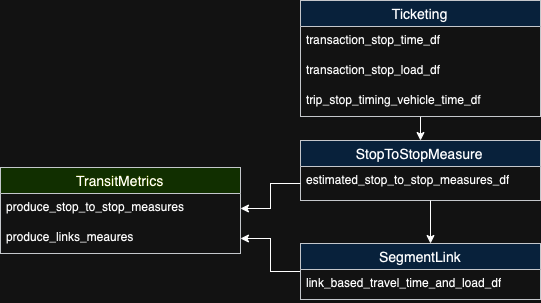

The diagram above was exported from draw.io. Its source (the exported page's mxGraphModel, read from the mxfile embedded in the PNG):
<mxGraphModel dx="1059" dy="693" grid="1" gridSize="10" guides="1" tooltips="1" connect="1" arrows="1" fold="1" page="1" pageScale="1" pageWidth="827" pageHeight="1169" math="0" shadow="0">
  <root>
    <mxCell id="0" />
    <mxCell id="1" parent="0" />
    <mxCell id="2" value="TransitMetrics" style="swimlane;fontStyle=0;childLayout=stackLayout;horizontal=1;startSize=26;horizontalStack=0;resizeParent=1;resizeParentMax=0;resizeLast=0;collapsible=1;marginBottom=0;align=center;fontSize=14;fillColor=#cdeb8b;strokeColor=#36393d;" vertex="1" parent="1">
      <mxGeometry x="100" y="697" width="240" height="86" as="geometry" />
    </mxCell>
    <mxCell id="3" value="produce_stop_to_stop_measures" style="text;strokeColor=none;fillColor=none;spacingLeft=4;spacingRight=4;overflow=hidden;rotatable=0;points=[[0,0.5],[1,0.5]];portConstraint=eastwest;fontSize=12;whiteSpace=wrap;html=1;" vertex="1" parent="2">
      <mxGeometry y="26" width="240" height="30" as="geometry" />
    </mxCell>
    <mxCell id="4" value="produce_links_meaures" style="text;strokeColor=none;fillColor=none;spacingLeft=4;spacingRight=4;overflow=hidden;rotatable=0;points=[[0,0.5],[1,0.5]];portConstraint=eastwest;fontSize=12;whiteSpace=wrap;html=1;" vertex="1" parent="2">
      <mxGeometry y="56" width="240" height="30" as="geometry" />
    </mxCell>
    <mxCell id="5" style="edgeStyle=orthogonalEdgeStyle;rounded=0;orthogonalLoop=1;jettySize=auto;html=1;entryX=0.5;entryY=0;entryDx=0;entryDy=0;" edge="1" source="6" target="10" parent="1">
      <mxGeometry relative="1" as="geometry" />
    </mxCell>
    <mxCell id="6" value="Ticketing" style="swimlane;fontStyle=0;childLayout=stackLayout;horizontal=1;startSize=26;horizontalStack=0;resizeParent=1;resizeParentMax=0;resizeLast=0;collapsible=1;marginBottom=0;align=center;fontSize=14;fillColor=#cce5ff;strokeColor=#36393d;" vertex="1" parent="1">
      <mxGeometry x="400" y="530" width="240" height="116" as="geometry" />
    </mxCell>
    <mxCell id="7" value="transaction_stop_time_df" style="text;strokeColor=none;fillColor=none;spacingLeft=4;spacingRight=4;overflow=hidden;rotatable=0;points=[[0,0.5],[1,0.5]];portConstraint=eastwest;fontSize=12;whiteSpace=wrap;html=1;" vertex="1" parent="6">
      <mxGeometry y="26" width="240" height="30" as="geometry" />
    </mxCell>
    <mxCell id="8" value="transaction_stop_load_df" style="text;strokeColor=none;fillColor=none;spacingLeft=4;spacingRight=4;overflow=hidden;rotatable=0;points=[[0,0.5],[1,0.5]];portConstraint=eastwest;fontSize=12;whiteSpace=wrap;html=1;" vertex="1" parent="6">
      <mxGeometry y="56" width="240" height="30" as="geometry" />
    </mxCell>
    <mxCell id="9" value="trip_stop_timing_vehicle_time_df" style="text;strokeColor=none;fillColor=none;spacingLeft=4;spacingRight=4;overflow=hidden;rotatable=0;points=[[0,0.5],[1,0.5]];portConstraint=eastwest;fontSize=12;whiteSpace=wrap;html=1;" vertex="1" parent="6">
      <mxGeometry y="86" width="240" height="30" as="geometry" />
    </mxCell>
    <mxCell id="10" value="StopToStopMeasure" style="swimlane;fontStyle=0;childLayout=stackLayout;horizontal=1;startSize=26;horizontalStack=0;resizeParent=1;resizeParentMax=0;resizeLast=0;collapsible=1;marginBottom=0;align=center;fontSize=14;fillColor=#cce5ff;strokeColor=#36393d;" vertex="1" parent="1">
      <mxGeometry x="400" y="670" width="240" height="60" as="geometry" />
    </mxCell>
    <mxCell id="11" value="estimated_stop_to_stop_measures_df" style="text;strokeColor=none;fillColor=none;spacingLeft=4;spacingRight=4;overflow=hidden;rotatable=0;points=[[0,0.5],[1,0.5]];portConstraint=eastwest;fontSize=12;whiteSpace=wrap;html=1;" vertex="1" parent="10">
      <mxGeometry y="26" width="240" height="34" as="geometry" />
    </mxCell>
    <mxCell id="12" style="edgeStyle=orthogonalEdgeStyle;rounded=0;orthogonalLoop=1;jettySize=auto;html=1;entryX=1;entryY=0.5;entryDx=0;entryDy=0;" edge="1" source="11" target="3" parent="1">
      <mxGeometry relative="1" as="geometry" />
    </mxCell>
    <mxCell id="13" style="edgeStyle=orthogonalEdgeStyle;rounded=0;orthogonalLoop=1;jettySize=auto;html=1;entryX=1;entryY=0.5;entryDx=0;entryDy=0;" edge="1" source="14" target="4" parent="1">
      <mxGeometry relative="1" as="geometry" />
    </mxCell>
    <mxCell id="14" value="SegmentLink" style="swimlane;fontStyle=0;childLayout=stackLayout;horizontal=1;startSize=26;horizontalStack=0;resizeParent=1;resizeParentMax=0;resizeLast=0;collapsible=1;marginBottom=0;align=center;fontSize=14;fillColor=#cce5ff;strokeColor=#36393d;" vertex="1" parent="1">
      <mxGeometry x="400" y="773" width="240" height="56" as="geometry" />
    </mxCell>
    <mxCell id="15" value="link_based_travel_time_and_load_df" style="text;strokeColor=none;fillColor=none;spacingLeft=4;spacingRight=4;overflow=hidden;rotatable=0;points=[[0,0.5],[1,0.5]];portConstraint=eastwest;fontSize=12;whiteSpace=wrap;html=1;" vertex="1" parent="14">
      <mxGeometry y="26" width="240" height="30" as="geometry" />
    </mxCell>
    <mxCell id="16" style="edgeStyle=orthogonalEdgeStyle;rounded=0;orthogonalLoop=1;jettySize=auto;html=1;" edge="1" source="11" target="14" parent="1">
      <mxGeometry relative="1" as="geometry">
        <Array as="points">
          <mxPoint x="530" y="740" />
          <mxPoint x="530" y="740" />
        </Array>
      </mxGeometry>
    </mxCell>
  </root>
</mxGraphModel>